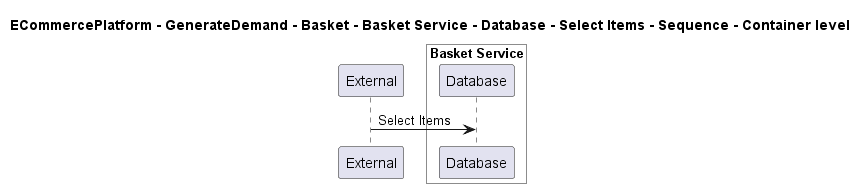

The diagram above was rendered by PlantUML. Its source (embedded in the PNG):
@startuml

title ECommercePlatform - GenerateDemand - Basket - Basket Service - Database - Select Items - Sequence - Container level

participant "External" as C4InterFlow.SoftwareSystems.ExternalSystem

box "Basket Service" #White
    participant "Database" as ECommercePlatform.GenerateDemand.Basket.SoftwareSystems.BasketService.Containers.Database
end box


C4InterFlow.SoftwareSystems.ExternalSystem -> ECommercePlatform.GenerateDemand.Basket.SoftwareSystems.BasketService.Containers.Database : Select Items


@enduml